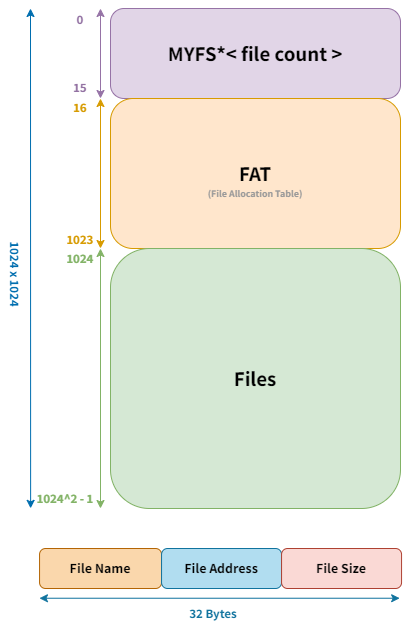

The diagram above was exported from draw.io. Its source (the exported page's mxGraphModel, read from the mxfile embedded in the PNG):
<mxGraphModel dx="988" dy="570" grid="1" gridSize="10" guides="1" tooltips="1" connect="1" arrows="1" fold="1" page="1" pageScale="1" pageWidth="827" pageHeight="1169" math="0" shadow="0">
  <root>
    <mxCell id="0" />
    <mxCell id="1" parent="0" />
    <mxCell id="HvkZUI97Bf163QLLCbRM-6" value="&lt;span&gt;&lt;font style=&quot;font-size: 21px;&quot;&gt;MYFS*&amp;lt; file count &amp;gt;&lt;/font&gt;&lt;/span&gt;" style="rounded=1;whiteSpace=wrap;html=1;fillColor=#e1d5e7;strokeColor=#9673a6;fontStyle=1;fontFamily=Assistant;" vertex="1" parent="1">
      <mxGeometry x="310" y="230" width="290" height="90" as="geometry" />
    </mxCell>
    <mxCell id="HvkZUI97Bf163QLLCbRM-7" value="&lt;span&gt;&lt;font&gt;&lt;font style=&quot;font-size: 21px;&quot;&gt;FAT&lt;/font&gt;&lt;br&gt;&lt;/font&gt;&lt;/span&gt;" style="rounded=1;whiteSpace=wrap;html=1;fillColor=#ffe6cc;strokeColor=#d79b00;fontStyle=1;fontFamily=Assistant;" vertex="1" parent="1">
      <mxGeometry x="310" y="320" width="290" height="150" as="geometry" />
    </mxCell>
    <mxCell id="HvkZUI97Bf163QLLCbRM-12" value="&lt;span&gt;&lt;font style=&quot;font-size: 21px;&quot;&gt;Files&lt;/font&gt;&lt;/span&gt;" style="rounded=1;whiteSpace=wrap;html=1;fillColor=#d5e8d4;strokeColor=#82b366;fontStyle=1;fontFamily=Assistant;" vertex="1" parent="1">
      <mxGeometry x="310" y="470" width="290" height="260" as="geometry" />
    </mxCell>
    <mxCell id="HvkZUI97Bf163QLLCbRM-26" value="&lt;font size=&quot;1&quot; color=&quot;#999999&quot; face=&quot;Assistant&quot; style=&quot;&quot;&gt;&lt;b style=&quot;&quot;&gt;(File Allocation Table)&lt;/b&gt;&lt;/font&gt;" style="text;strokeColor=none;align=center;fillColor=none;html=1;verticalAlign=middle;whiteSpace=wrap;rounded=0;" vertex="1" parent="1">
      <mxGeometry x="405" y="400" width="100" height="30" as="geometry" />
    </mxCell>
    <mxCell id="HvkZUI97Bf163QLLCbRM-33" value="&lt;font size=&quot;1&quot; face=&quot;Assistant&quot;&gt;&lt;b style=&quot;font-size: 14px;&quot;&gt;File Name&lt;/b&gt;&lt;/font&gt;" style="rounded=1;whiteSpace=wrap;html=1;fillColor=#fad7ac;strokeColor=#b46504;" vertex="1" parent="1">
      <mxGeometry x="239.06" y="770" width="122" height="40" as="geometry" />
    </mxCell>
    <mxCell id="HvkZUI97Bf163QLLCbRM-34" value="&lt;font size=&quot;1&quot; face=&quot;Assistant&quot;&gt;&lt;b style=&quot;font-size: 14px;&quot;&gt;File Address&lt;/b&gt;&lt;/font&gt;" style="rounded=1;whiteSpace=wrap;html=1;fillColor=#b1ddf0;strokeColor=#10739e;" vertex="1" parent="1">
      <mxGeometry x="361.06" y="770" width="120" height="40" as="geometry" />
    </mxCell>
    <mxCell id="HvkZUI97Bf163QLLCbRM-35" value="&lt;font size=&quot;1&quot; face=&quot;Assistant&quot;&gt;&lt;b style=&quot;font-size: 14px;&quot;&gt;File Size&lt;/b&gt;&lt;/font&gt;" style="rounded=1;whiteSpace=wrap;html=1;fillColor=#fad9d5;strokeColor=#ae4132;" vertex="1" parent="1">
      <mxGeometry x="481.06" y="770" width="120" height="40" as="geometry" />
    </mxCell>
    <mxCell id="HvkZUI97Bf163QLLCbRM-39" value="" style="endArrow=classic;startArrow=classic;html=1;rounded=0;fillColor=#b1ddf0;strokeColor=#10739e;entryX=0.737;entryY=0.906;entryDx=0;entryDy=0;entryPerimeter=0;exitX=0.263;exitY=0.906;exitDx=0;exitDy=0;exitPerimeter=0;" edge="1" parent="1">
      <mxGeometry width="50" height="50" relative="1" as="geometry">
        <mxPoint x="238.9400000000001" y="819.7350000000001" as="sourcePoint" />
        <mxPoint x="599.1799999999998" y="819.7350000000001" as="targetPoint" />
      </mxGeometry>
    </mxCell>
    <mxCell id="HvkZUI97Bf163QLLCbRM-40" value="&lt;b&gt;&lt;font color=&quot;#10739e&quot; style=&quot;font-size: 13px;&quot; face=&quot;Assistant&quot;&gt;32 Bytes&lt;/font&gt;&lt;/b&gt;" style="text;strokeColor=none;align=center;fillColor=none;html=1;verticalAlign=middle;whiteSpace=wrap;rounded=0;" vertex="1" parent="1">
      <mxGeometry x="383.06" y="820" width="60" height="30" as="geometry" />
    </mxCell>
    <mxCell id="HvkZUI97Bf163QLLCbRM-43" value="" style="group" vertex="1" connectable="0" parent="1">
      <mxGeometry x="270" y="230" width="30" height="90" as="geometry" />
    </mxCell>
    <mxCell id="HvkZUI97Bf163QLLCbRM-8" value="" style="endArrow=classic;startArrow=classic;html=1;rounded=0;fillColor=#e1d5e7;strokeColor=#9673a6;fontStyle=1;fontFamily=Assistant;" edge="1" parent="HvkZUI97Bf163QLLCbRM-43">
      <mxGeometry width="50" height="50" relative="1" as="geometry">
        <mxPoint x="30" y="90" as="sourcePoint" />
        <mxPoint x="30" as="targetPoint" />
      </mxGeometry>
    </mxCell>
    <mxCell id="HvkZUI97Bf163QLLCbRM-9" value="&lt;font style=&quot;font-size: 13px;&quot; color=&quot;#9271a2&quot;&gt;0&lt;/font&gt;" style="text;strokeColor=none;align=center;fillColor=none;html=1;verticalAlign=middle;whiteSpace=wrap;rounded=0;fontStyle=1;fontFamily=Assistant;" vertex="1" parent="HvkZUI97Bf163QLLCbRM-43">
      <mxGeometry width="20" height="22.5" as="geometry" />
    </mxCell>
    <mxCell id="HvkZUI97Bf163QLLCbRM-11" value="&lt;font style=&quot;font-size: 13px;&quot; color=&quot;#9271a2&quot;&gt;15&lt;/font&gt;" style="text;strokeColor=none;align=center;fillColor=none;html=1;verticalAlign=middle;whiteSpace=wrap;rounded=0;fontStyle=1;fontFamily=Assistant;" vertex="1" parent="HvkZUI97Bf163QLLCbRM-43">
      <mxGeometry y="67.5" width="20" height="22.5" as="geometry" />
    </mxCell>
    <mxCell id="HvkZUI97Bf163QLLCbRM-44" value="" style="group" vertex="1" connectable="0" parent="1">
      <mxGeometry x="250" y="470" width="50" height="260" as="geometry" />
    </mxCell>
    <mxCell id="HvkZUI97Bf163QLLCbRM-16" value="" style="endArrow=classic;startArrow=classic;html=1;rounded=0;fillColor=#d5e8d4;strokeColor=#82b366;fontStyle=1;fontFamily=Assistant;" edge="1" parent="HvkZUI97Bf163QLLCbRM-44">
      <mxGeometry width="50" height="50" relative="1" as="geometry">
        <mxPoint x="50" y="260" as="sourcePoint" />
        <mxPoint x="50" as="targetPoint" />
      </mxGeometry>
    </mxCell>
    <mxCell id="HvkZUI97Bf163QLLCbRM-17" value="&lt;font color=&quot;#82b366&quot; style=&quot;font-size: 13px;&quot;&gt;1024&lt;/font&gt;" style="text;strokeColor=none;align=center;fillColor=none;html=1;verticalAlign=middle;whiteSpace=wrap;rounded=0;fontStyle=1;fontFamily=Assistant;" vertex="1" parent="HvkZUI97Bf163QLLCbRM-44">
      <mxGeometry x="20" width="20" height="20" as="geometry" />
    </mxCell>
    <mxCell id="HvkZUI97Bf163QLLCbRM-22" value="&lt;font color=&quot;#82b366&quot; style=&quot;font-size: 13px;&quot;&gt;1024^2 - 1&lt;/font&gt;" style="text;strokeColor=none;align=center;fillColor=none;html=1;verticalAlign=middle;whiteSpace=wrap;rounded=0;fontStyle=1;fontFamily=Assistant;" vertex="1" parent="HvkZUI97Bf163QLLCbRM-44">
      <mxGeometry x="-15" y="240" width="60" height="20" as="geometry" />
    </mxCell>
    <mxCell id="HvkZUI97Bf163QLLCbRM-47" value="" style="group" vertex="1" connectable="0" parent="1">
      <mxGeometry x="270" y="320" width="30" height="150" as="geometry" />
    </mxCell>
    <mxCell id="HvkZUI97Bf163QLLCbRM-13" value="" style="endArrow=classic;startArrow=classic;html=1;rounded=0;fillColor=#ffe6cc;strokeColor=#d79b00;fontStyle=1;fontFamily=Assistant;" edge="1" parent="HvkZUI97Bf163QLLCbRM-47">
      <mxGeometry width="50" height="50" relative="1" as="geometry">
        <mxPoint x="30" y="150" as="sourcePoint" />
        <mxPoint x="30" as="targetPoint" />
      </mxGeometry>
    </mxCell>
    <mxCell id="HvkZUI97Bf163QLLCbRM-14" value="&lt;font color=&quot;#d79b00&quot; style=&quot;font-size: 13px;&quot;&gt;16&lt;/font&gt;" style="text;strokeColor=none;align=center;fillColor=none;html=1;verticalAlign=middle;whiteSpace=wrap;rounded=0;fontStyle=1;fontFamily=Assistant;" vertex="1" parent="HvkZUI97Bf163QLLCbRM-47">
      <mxGeometry width="20" height="18.75" as="geometry" />
    </mxCell>
    <mxCell id="HvkZUI97Bf163QLLCbRM-15" value="&lt;font color=&quot;#d79b00&quot; style=&quot;font-size: 13px;&quot;&gt;1023&lt;/font&gt;" style="text;strokeColor=none;align=center;fillColor=none;html=1;verticalAlign=middle;whiteSpace=wrap;rounded=0;fontStyle=1;fontFamily=Assistant;" vertex="1" parent="HvkZUI97Bf163QLLCbRM-47">
      <mxGeometry y="131.25" width="20" height="18.75" as="geometry" />
    </mxCell>
    <mxCell id="HvkZUI97Bf163QLLCbRM-19" value="" style="endArrow=classic;startArrow=classic;html=1;rounded=0;fillColor=#1ba1e2;strokeColor=#006EAF;fontStyle=1;fontFamily=Assistant;entryX=0.263;entryY=0.144;entryDx=0;entryDy=0;entryPerimeter=0;exitX=0;exitY=1;exitDx=0;exitDy=0;" edge="1" parent="1">
      <mxGeometry width="50" height="50" relative="1" as="geometry">
        <mxPoint x="230.12" y="729.86" as="sourcePoint" />
        <mxPoint x="230.0000000000001" y="229.9999999999999" as="targetPoint" />
      </mxGeometry>
    </mxCell>
    <mxCell id="HvkZUI97Bf163QLLCbRM-20" value="&lt;font size=&quot;1&quot; color=&quot;#006eaf&quot;&gt;&lt;span style=&quot;font-size: 13px;&quot;&gt;1024 x 1024&lt;/span&gt;&lt;/font&gt;" style="text;strokeColor=none;align=center;fillColor=none;html=1;verticalAlign=middle;whiteSpace=wrap;rounded=0;fontStyle=1;rotation=90;fontFamily=Assistant;" vertex="1" parent="1">
      <mxGeometry x="180" y="481.25" width="70" height="30" as="geometry" />
    </mxCell>
  </root>
</mxGraphModel>